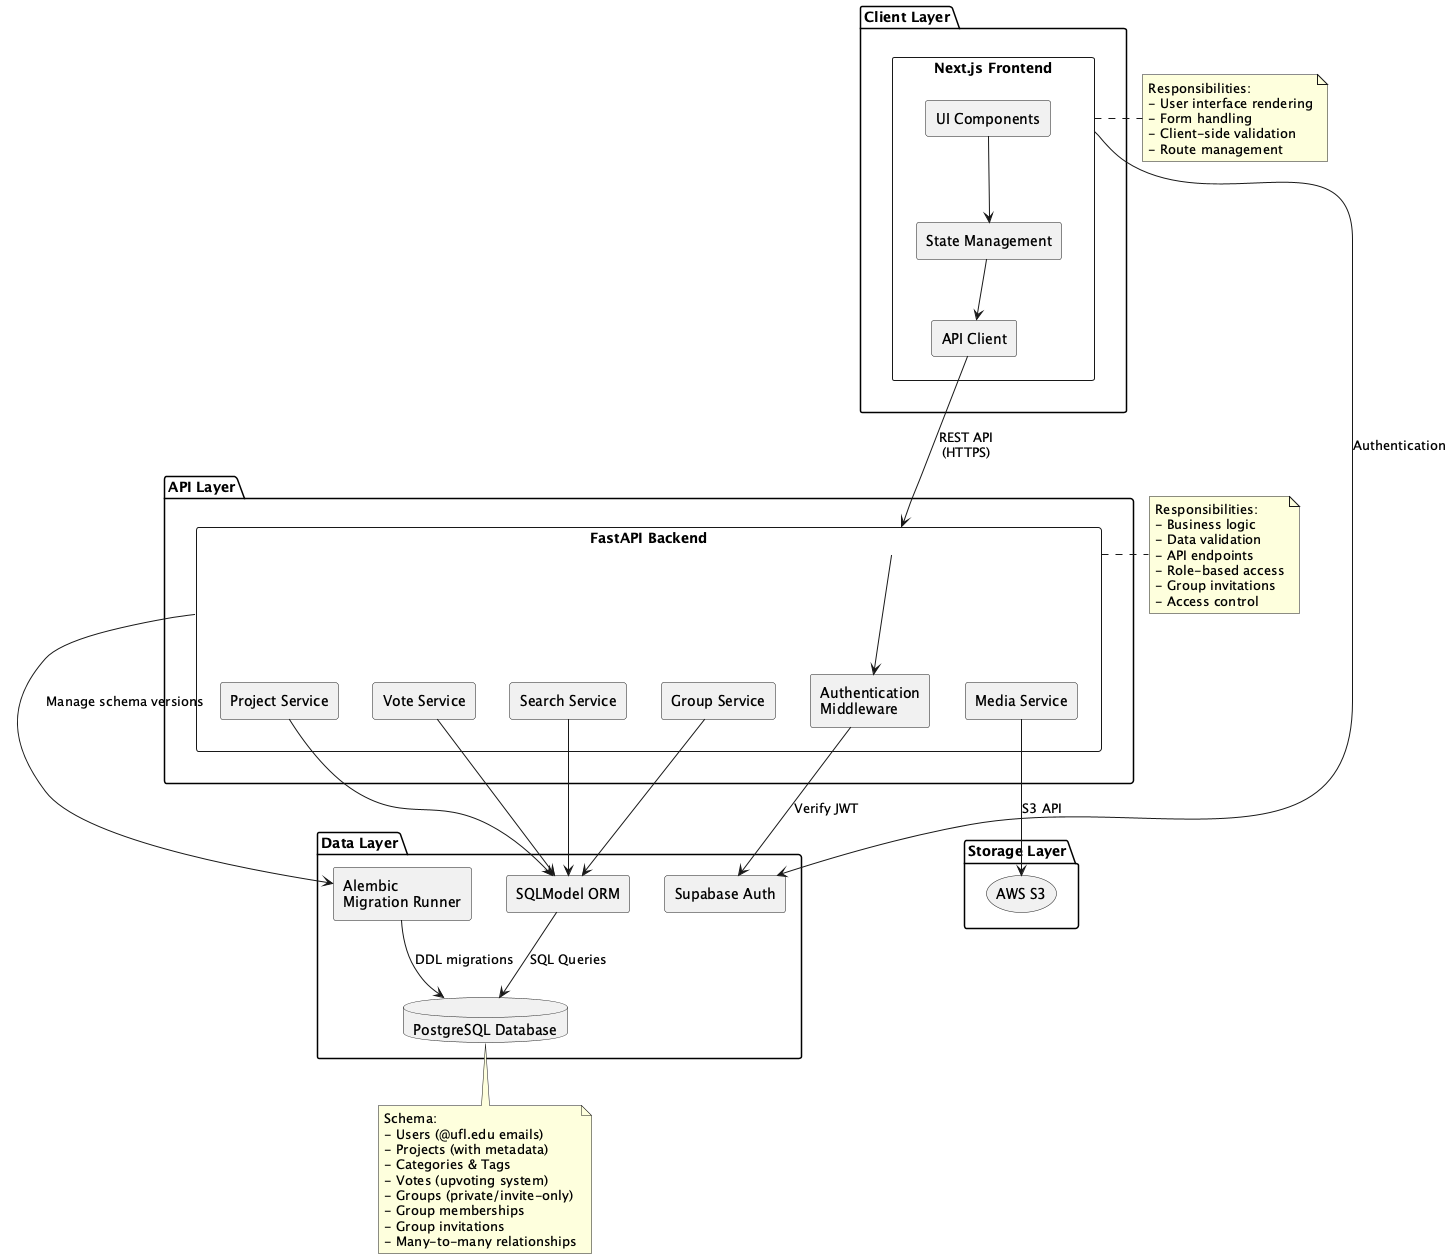

The diagram above was rendered by PlantUML. Its source (embedded in the PNG):
@startuml UF_Product_Hunt_Component_Diagram

!define ICONURL https://raw.githubusercontent.com/tupadr3/plantuml-icon-font-sprites/v2.4.0

skinparam componentStyle rectangle

package "Client Layer" {
    component "Next.js Frontend" as frontend {
        component "UI Components" as ui
        component "State Management" as state
        component "API Client" as apiclient
    }
}

package "API Layer" {
    component "FastAPI Backend" as backend {
        component "Authentication\nMiddleware" as authmw
        component "Project Service" as projectsvc
        component "Vote Service" as votesvc
        component "Search Service" as searchsvc
        component "Media Service" as mediasvc
        component "Group Service" as groupsvc
    }
}

package "Data Layer" {
    component "Supabase Auth" as supabaseauth
    database "PostgreSQL Database" as postgres
    component "SQLModel ORM" as sqlmodel
    component "Alembic\nMigration Runner" as alembic
}

package "Storage Layer" {
    storage "AWS S3" as s3
}

' Frontend dependencies
ui -down-> state
state -down-> apiclient
apiclient -down-> backend : REST API\n(HTTPS)
frontend -down-> supabaseauth : Authentication

' Backend dependencies
backend -down-> authmw
authmw -down-> supabaseauth : Verify JWT
projectsvc -down-> sqlmodel
votesvc -down-> sqlmodel
searchsvc -down-> sqlmodel
groupsvc -down-> sqlmodel
mediasvc -down-> s3 : S3 API

' Data layer
sqlmodel -down-> postgres : SQL Queries
backend -down-> alembic : Manage schema versions
alembic -down-> postgres : DDL migrations

note right of frontend
  Responsibilities:
  - User interface rendering
  - Form handling
  - Client-side validation
  - Route management
end note

note right of backend
  Responsibilities:
  - Business logic
  - Data validation
  - API endpoints
  - Role-based access
  - Group invitations
  - Access control
end note

note bottom of postgres
  Schema:
  - Users (@ufl.edu emails)
  - Projects (with metadata)
  - Categories & Tags
  - Votes (upvoting system)
  - Groups (private/invite-only)
  - Group memberships
  - Group invitations
  - Many-to-many relationships
end note

@enduml